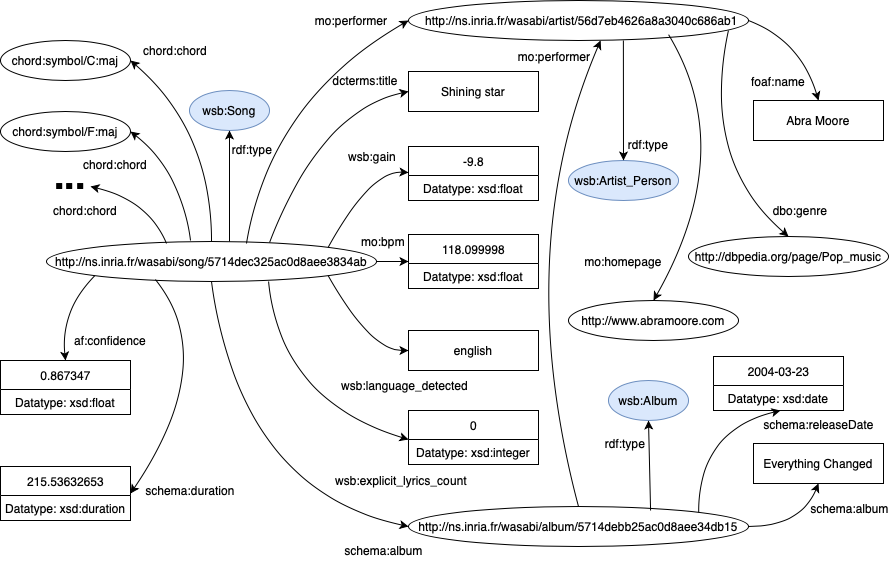

The diagram above was exported from draw.io. Its source (the exported page's mxGraphModel, read from the mxfile embedded in the PNG):
<mxGraphModel dx="1298" dy="787" grid="1" gridSize="10" guides="1" tooltips="1" connect="1" arrows="1" fold="1" page="1" pageScale="1" pageWidth="1100" pageHeight="850" background="#ffffff" math="0" shadow="0">
  <root>
    <mxCell id="0" />
    <mxCell id="1" parent="0" />
    <mxCell id="cBLPHzXSu0TRzSIlpE_W-1" value="http://ns.inria.fr/wasabi/song/5714dec325ac0d8aee3834ab" style="ellipse;whiteSpace=wrap;html=1;" parent="1" vertex="1">
      <mxGeometry x="116" y="281" width="330" height="40" as="geometry" />
    </mxCell>
    <mxCell id="cBLPHzXSu0TRzSIlpE_W-2" value="wsb:Song" style="ellipse;whiteSpace=wrap;html=1;fillColor=#dae8fc;strokeColor=#6c8ebf;" parent="1" vertex="1">
      <mxGeometry x="259" y="130" width="80" height="40" as="geometry" />
    </mxCell>
    <mxCell id="cBLPHzXSu0TRzSIlpE_W-3" value="" style="endArrow=classic;html=1;entryX=0.5;entryY=1;entryDx=0;entryDy=0;exitX=0.5;exitY=0;exitDx=0;exitDy=0;curved=1;" parent="1" target="cBLPHzXSu0TRzSIlpE_W-2" edge="1">
      <mxGeometry width="50" height="50" relative="1" as="geometry">
        <mxPoint x="299" y="281" as="sourcePoint" />
        <mxPoint x="614" y="300" as="targetPoint" />
      </mxGeometry>
    </mxCell>
    <mxCell id="cBLPHzXSu0TRzSIlpE_W-4" value="rdf:type" style="text;html=1;strokeColor=none;fillColor=none;align=center;verticalAlign=middle;whiteSpace=wrap;rounded=0;" parent="1" vertex="1">
      <mxGeometry x="302" y="179" width="40" height="20" as="geometry" />
    </mxCell>
    <UserObject label="&amp;nbsp; http://ns.inria.fr/wasabi/artist/56d7eb4626a8a3040c686ab1" link="http://wasabi.inria.fr/describe/?url=http%3A%2F%2Fns.inria.fr%2Fwasabi%2Fartist%2F56d7eb4626a8a3040c686ab1" id="cBLPHzXSu0TRzSIlpE_W-5">
      <mxCell style="ellipse;whiteSpace=wrap;html=1;fillColor=none;" parent="1" vertex="1">
        <mxGeometry x="478" y="40" width="340" height="40" as="geometry" />
      </mxCell>
    </UserObject>
    <mxCell id="cBLPHzXSu0TRzSIlpE_W-6" value="" style="endArrow=classic;html=1;entryX=0;entryY=0.5;entryDx=0;entryDy=0;exitX=0.606;exitY=0.05;exitDx=0;exitDy=0;exitPerimeter=0;curved=1;" parent="1" target="cBLPHzXSu0TRzSIlpE_W-5" edge="1">
      <mxGeometry width="50" height="50" relative="1" as="geometry">
        <mxPoint x="315.98" y="283" as="sourcePoint" />
        <mxPoint x="726" y="340" as="targetPoint" />
        <Array as="points">
          <mxPoint x="340" y="140" />
        </Array>
      </mxGeometry>
    </mxCell>
    <mxCell id="cBLPHzXSu0TRzSIlpE_W-7" value="mo:performer" style="text;html=1;strokeColor=none;fillColor=none;align=center;verticalAlign=middle;whiteSpace=wrap;rounded=0;" parent="1" vertex="1">
      <mxGeometry x="382" y="50" width="77.5" height="20" as="geometry" />
    </mxCell>
    <mxCell id="cBLPHzXSu0TRzSIlpE_W-8" value="Shining star" style="rounded=0;whiteSpace=wrap;html=1;fillColor=none;" parent="1" vertex="1">
      <mxGeometry x="478" y="111" width="130" height="40" as="geometry" />
    </mxCell>
    <mxCell id="cBLPHzXSu0TRzSIlpE_W-9" value="" style="endArrow=classic;html=1;entryX=0;entryY=0.5;entryDx=0;entryDy=0;exitX=0.676;exitY=0.025;exitDx=0;exitDy=0;exitPerimeter=0;curved=1;" parent="1" target="cBLPHzXSu0TRzSIlpE_W-8" edge="1">
      <mxGeometry width="50" height="50" relative="1" as="geometry">
        <mxPoint x="339.0799999999999" y="282" as="sourcePoint" />
        <mxPoint x="620" y="240" as="targetPoint" />
        <Array as="points">
          <mxPoint x="390" y="150" />
        </Array>
      </mxGeometry>
    </mxCell>
    <mxCell id="cBLPHzXSu0TRzSIlpE_W-10" value="dcterms:title" style="text;html=1;strokeColor=none;fillColor=none;align=center;verticalAlign=middle;whiteSpace=wrap;rounded=0;" parent="1" vertex="1">
      <mxGeometry x="400" y="110" width="70" height="20" as="geometry" />
    </mxCell>
    <mxCell id="cBLPHzXSu0TRzSIlpE_W-14" value="&lt;span style=&quot;font-weight: normal&quot;&gt;-9.8&lt;/span&gt;" style="swimlane;fontStyle=1;align=center;verticalAlign=middle;childLayout=stackLayout;horizontal=1;startSize=29;horizontalStack=0;resizeParent=1;resizeParentMax=0;resizeLast=0;collapsible=0;marginBottom=0;html=1;fillColor=none;" parent="1" vertex="1">
      <mxGeometry x="478" y="186" width="130" height="54" as="geometry" />
    </mxCell>
    <mxCell id="cBLPHzXSu0TRzSIlpE_W-16" value="Datatype: xsd:float" style="text;html=1;strokeColor=none;fillColor=none;align=center;verticalAlign=middle;spacingLeft=4;spacingRight=4;overflow=hidden;rotatable=0;points=[[0,0.5],[1,0.5]];portConstraint=eastwest;" parent="cBLPHzXSu0TRzSIlpE_W-14" vertex="1">
      <mxGeometry y="29" width="130" height="25" as="geometry" />
    </mxCell>
    <mxCell id="cBLPHzXSu0TRzSIlpE_W-17" value="" style="endArrow=classic;html=1;entryX=0;entryY=-0.12;entryDx=0;entryDy=0;entryPerimeter=0;exitX=1;exitY=0;exitDx=0;exitDy=0;curved=1;" parent="1" target="cBLPHzXSu0TRzSIlpE_W-16" edge="1">
      <mxGeometry width="50" height="50" relative="1" as="geometry">
        <mxPoint x="397.6726188957805" y="286.85786437626905" as="sourcePoint" />
        <mxPoint x="700" y="240" as="targetPoint" />
        <Array as="points">
          <mxPoint x="440" y="210" />
        </Array>
      </mxGeometry>
    </mxCell>
    <mxCell id="cBLPHzXSu0TRzSIlpE_W-18" value="wsb:gain" style="text;html=1;strokeColor=none;fillColor=none;align=center;verticalAlign=middle;whiteSpace=wrap;rounded=0;" parent="1" vertex="1">
      <mxGeometry x="414" y="186" width="56" height="20" as="geometry" />
    </mxCell>
    <mxCell id="cBLPHzXSu0TRzSIlpE_W-19" value="&lt;span style=&quot;font-weight: normal&quot;&gt;118.099998&lt;/span&gt;" style="swimlane;fontStyle=1;align=center;verticalAlign=middle;childLayout=stackLayout;horizontal=1;startSize=29;horizontalStack=0;resizeParent=1;resizeParentMax=0;resizeLast=0;collapsible=0;marginBottom=0;html=1;fillColor=none;" parent="1" vertex="1">
      <mxGeometry x="478" y="274" width="130" height="54" as="geometry" />
    </mxCell>
    <mxCell id="cBLPHzXSu0TRzSIlpE_W-20" value="Datatype: xsd:float" style="text;html=1;strokeColor=none;fillColor=none;align=center;verticalAlign=middle;spacingLeft=4;spacingRight=4;overflow=hidden;rotatable=0;points=[[0,0.5],[1,0.5]];portConstraint=eastwest;" parent="cBLPHzXSu0TRzSIlpE_W-19" vertex="1">
      <mxGeometry y="29" width="130" height="25" as="geometry" />
    </mxCell>
    <mxCell id="cBLPHzXSu0TRzSIlpE_W-21" value="" style="endArrow=classic;html=1;entryX=0;entryY=0.5;entryDx=0;entryDy=0;exitX=1;exitY=0.5;exitDx=0;exitDy=0;curved=1;" parent="1" source="cBLPHzXSu0TRzSIlpE_W-1" target="cBLPHzXSu0TRzSIlpE_W-19" edge="1">
      <mxGeometry width="50" height="50" relative="1" as="geometry">
        <mxPoint x="450" y="301" as="sourcePoint" />
        <mxPoint x="578" y="240" as="targetPoint" />
      </mxGeometry>
    </mxCell>
    <mxCell id="cBLPHzXSu0TRzSIlpE_W-22" value="mo:bpm" style="text;html=1;strokeColor=none;fillColor=none;align=center;verticalAlign=middle;whiteSpace=wrap;rounded=0;" parent="1" vertex="1">
      <mxGeometry x="428" y="271" width="50" height="20" as="geometry" />
    </mxCell>
    <mxCell id="cBLPHzXSu0TRzSIlpE_W-24" value="english" style="rounded=0;whiteSpace=wrap;html=1;fillColor=none;" parent="1" vertex="1">
      <mxGeometry x="478" y="370" width="130" height="40" as="geometry" />
    </mxCell>
    <mxCell id="cBLPHzXSu0TRzSIlpE_W-25" value="" style="endArrow=classic;html=1;entryX=0;entryY=0.5;entryDx=0;entryDy=0;exitX=1;exitY=1;exitDx=0;exitDy=0;curved=1;" parent="1" target="cBLPHzXSu0TRzSIlpE_W-24" edge="1">
      <mxGeometry width="50" height="50" relative="1" as="geometry">
        <mxPoint x="397.6726188957805" y="315.14213562373095" as="sourcePoint" />
        <mxPoint x="640" y="290" as="targetPoint" />
        <Array as="points">
          <mxPoint x="440" y="390" />
        </Array>
      </mxGeometry>
    </mxCell>
    <mxCell id="cBLPHzXSu0TRzSIlpE_W-26" value="wsb:language_detected" style="text;html=1;strokeColor=none;fillColor=none;align=center;verticalAlign=middle;whiteSpace=wrap;rounded=0;" parent="1" vertex="1">
      <mxGeometry x="410" y="415" width="129" height="20" as="geometry" />
    </mxCell>
    <mxCell id="cBLPHzXSu0TRzSIlpE_W-27" value="&lt;span style=&quot;font-weight: normal&quot;&gt;0&lt;/span&gt;" style="swimlane;fontStyle=1;align=center;verticalAlign=middle;childLayout=stackLayout;horizontal=1;startSize=29;horizontalStack=0;resizeParent=1;resizeParentMax=0;resizeLast=0;collapsible=0;marginBottom=0;html=1;fillColor=none;" parent="1" vertex="1">
      <mxGeometry x="478" y="450" width="130" height="54" as="geometry" />
    </mxCell>
    <mxCell id="cBLPHzXSu0TRzSIlpE_W-28" value="Datatype: xsd:integer" style="text;html=1;strokeColor=none;fillColor=none;align=center;verticalAlign=middle;spacingLeft=4;spacingRight=4;overflow=hidden;rotatable=0;points=[[0,0.5],[1,0.5]];portConstraint=eastwest;" parent="cBLPHzXSu0TRzSIlpE_W-27" vertex="1">
      <mxGeometry y="29" width="130" height="25" as="geometry" />
    </mxCell>
    <mxCell id="cBLPHzXSu0TRzSIlpE_W-29" value="" style="endArrow=classic;html=1;entryX=0;entryY=0;entryDx=0;entryDy=0;entryPerimeter=0;exitX=0.673;exitY=1;exitDx=0;exitDy=0;exitPerimeter=0;curved=1;" parent="1" target="cBLPHzXSu0TRzSIlpE_W-28" edge="1">
      <mxGeometry width="50" height="50" relative="1" as="geometry">
        <mxPoint x="338.0899999999999" y="321" as="sourcePoint" />
        <mxPoint x="670" y="320" as="targetPoint" />
        <Array as="points">
          <mxPoint x="350" y="440" />
        </Array>
      </mxGeometry>
    </mxCell>
    <mxCell id="cBLPHzXSu0TRzSIlpE_W-30" value="wsb:explicit_lyrics_count" style="text;html=1;strokeColor=none;fillColor=none;align=center;verticalAlign=middle;whiteSpace=wrap;rounded=0;" parent="1" vertex="1">
      <mxGeometry x="403" y="510" width="136" height="20" as="geometry" />
    </mxCell>
    <mxCell id="cBLPHzXSu0TRzSIlpE_W-31" value="http://ns.inria.fr/wasabi/album/5714debb25ac0d8aee34db15" style="ellipse;whiteSpace=wrap;html=1;" parent="1" vertex="1">
      <mxGeometry x="478" y="546" width="340" height="40" as="geometry" />
    </mxCell>
    <mxCell id="cBLPHzXSu0TRzSIlpE_W-32" value="" style="endArrow=classic;html=1;exitX=0.5;exitY=1;exitDx=0;exitDy=0;entryX=0;entryY=0.5;entryDx=0;entryDy=0;curved=1;" parent="1" target="cBLPHzXSu0TRzSIlpE_W-31" edge="1">
      <mxGeometry width="50" height="50" relative="1" as="geometry">
        <mxPoint x="281" y="321" as="sourcePoint" />
        <mxPoint x="730" y="400" as="targetPoint" />
        <Array as="points">
          <mxPoint x="310" y="530" />
        </Array>
      </mxGeometry>
    </mxCell>
    <mxCell id="cBLPHzXSu0TRzSIlpE_W-33" value="schema:album" style="text;html=1;strokeColor=none;fillColor=none;align=center;verticalAlign=middle;whiteSpace=wrap;rounded=0;" parent="1" vertex="1">
      <mxGeometry x="412.5" y="580" width="81" height="20" as="geometry" />
    </mxCell>
    <mxCell id="cBLPHzXSu0TRzSIlpE_W-34" value="wsb:Album" style="ellipse;whiteSpace=wrap;html=1;fillColor=#dae8fc;strokeColor=#6c8ebf;" parent="1" vertex="1">
      <mxGeometry x="678" y="420" width="80" height="40" as="geometry" />
    </mxCell>
    <mxCell id="cBLPHzXSu0TRzSIlpE_W-36" value="rdf:type" style="text;html=1;strokeColor=none;fillColor=none;align=center;verticalAlign=middle;whiteSpace=wrap;rounded=0;" parent="1" vertex="1">
      <mxGeometry x="675" y="473" width="40" height="20" as="geometry" />
    </mxCell>
    <mxCell id="cBLPHzXSu0TRzSIlpE_W-37" value="wsb:Artist_Person" style="ellipse;whiteSpace=wrap;html=1;fillColor=#dae8fc;strokeColor=#6c8ebf;" parent="1" vertex="1">
      <mxGeometry x="638" y="200" width="110" height="40" as="geometry" />
    </mxCell>
    <mxCell id="cBLPHzXSu0TRzSIlpE_W-38" value="" style="endArrow=classic;html=1;entryX=0.5;entryY=0;entryDx=0;entryDy=0;exitX=0.632;exitY=1;exitDx=0;exitDy=0;exitPerimeter=0;curved=1;" parent="1" source="cBLPHzXSu0TRzSIlpE_W-5" target="cBLPHzXSu0TRzSIlpE_W-37" edge="1">
      <mxGeometry width="50" height="50" relative="1" as="geometry">
        <mxPoint x="692.8800000000001" y="100" as="sourcePoint" />
        <mxPoint x="688" y="280" as="targetPoint" />
      </mxGeometry>
    </mxCell>
    <mxCell id="cBLPHzXSu0TRzSIlpE_W-39" value="rdf:type" style="text;html=1;strokeColor=none;fillColor=none;align=center;verticalAlign=middle;whiteSpace=wrap;rounded=0;" parent="1" vertex="1">
      <mxGeometry x="698" y="174" width="40" height="20" as="geometry" />
    </mxCell>
    <mxCell id="cBLPHzXSu0TRzSIlpE_W-40" value="Abra Moore" style="rounded=0;whiteSpace=wrap;html=1;fillColor=none;" parent="1" vertex="1">
      <mxGeometry x="823" y="140" width="130" height="40" as="geometry" />
    </mxCell>
    <mxCell id="cBLPHzXSu0TRzSIlpE_W-41" value="" style="endArrow=classic;html=1;exitX=1;exitY=0.5;exitDx=0;exitDy=0;entryX=0.5;entryY=0;entryDx=0;entryDy=0;curved=1;" parent="1" source="cBLPHzXSu0TRzSIlpE_W-5" target="cBLPHzXSu0TRzSIlpE_W-40" edge="1">
      <mxGeometry width="50" height="50" relative="1" as="geometry">
        <mxPoint x="578" y="270" as="sourcePoint" />
        <mxPoint x="628" y="220" as="targetPoint" />
        <Array as="points">
          <mxPoint x="870" y="80" />
        </Array>
      </mxGeometry>
    </mxCell>
    <mxCell id="cBLPHzXSu0TRzSIlpE_W-42" value="foaf:name" style="text;html=1;strokeColor=none;fillColor=none;align=center;verticalAlign=middle;whiteSpace=wrap;rounded=0;" parent="1" vertex="1">
      <mxGeometry x="818" y="111" width="60" height="20" as="geometry" />
    </mxCell>
    <UserObject label="http://www.abramoore.com" link="http://wasabi.inria.fr/describe/?url=http%3A%2F%2Fns.inria.fr%2Fwasabi%2Fartist%2F56d7eb4626a8a3040c686ab1" id="cBLPHzXSu0TRzSIlpE_W-43">
      <mxCell style="ellipse;whiteSpace=wrap;html=1;fillColor=none;" parent="1" vertex="1">
        <mxGeometry x="638" y="340" width="170" height="40" as="geometry" />
      </mxCell>
    </UserObject>
    <mxCell id="cBLPHzXSu0TRzSIlpE_W-44" value="" style="endArrow=classic;html=1;entryX=0.5;entryY=0;entryDx=0;entryDy=0;exitX=0.765;exitY=0.854;exitDx=0;exitDy=0;exitPerimeter=0;curved=1;" parent="1" source="cBLPHzXSu0TRzSIlpE_W-5" target="cBLPHzXSu0TRzSIlpE_W-43" edge="1">
      <mxGeometry width="50" height="50" relative="1" as="geometry">
        <mxPoint x="578" y="360" as="sourcePoint" />
        <mxPoint x="628" y="310" as="targetPoint" />
        <Array as="points">
          <mxPoint x="808" y="190" />
        </Array>
      </mxGeometry>
    </mxCell>
    <mxCell id="cBLPHzXSu0TRzSIlpE_W-45" value="mo:homepage" style="text;html=1;strokeColor=none;fillColor=none;align=center;verticalAlign=middle;whiteSpace=wrap;rounded=0;" parent="1" vertex="1">
      <mxGeometry x="653" y="291" width="80" height="20" as="geometry" />
    </mxCell>
    <UserObject label="http://dbpedia.org/page/Pop_music" link="http://wasabi.inria.fr/describe/?url=http%3A%2F%2Fns.inria.fr%2Fwasabi%2Fartist%2F56d7eb4626a8a3040c686ab1" id="cBLPHzXSu0TRzSIlpE_W-47">
      <mxCell style="ellipse;whiteSpace=wrap;html=1;fillColor=none;" parent="1" vertex="1">
        <mxGeometry x="758" y="276" width="200" height="40" as="geometry" />
      </mxCell>
    </UserObject>
    <mxCell id="cBLPHzXSu0TRzSIlpE_W-51" value="" style="endArrow=classic;html=1;exitX=0.941;exitY=0.75;exitDx=0;exitDy=0;exitPerimeter=0;entryX=0.5;entryY=0;entryDx=0;entryDy=0;curved=1;" parent="1" source="cBLPHzXSu0TRzSIlpE_W-5" target="cBLPHzXSu0TRzSIlpE_W-47" edge="1">
      <mxGeometry width="50" height="50" relative="1" as="geometry">
        <mxPoint x="668" y="290" as="sourcePoint" />
        <mxPoint x="718" y="240" as="targetPoint" />
        <Array as="points">
          <mxPoint x="770" y="200" />
        </Array>
      </mxGeometry>
    </mxCell>
    <mxCell id="cBLPHzXSu0TRzSIlpE_W-53" value="dbo:genre" style="text;html=1;strokeColor=none;fillColor=none;align=center;verticalAlign=middle;whiteSpace=wrap;rounded=0;" parent="1" vertex="1">
      <mxGeometry x="840" y="240" width="60" height="20" as="geometry" />
    </mxCell>
    <mxCell id="cBLPHzXSu0TRzSIlpE_W-63" value="" style="endArrow=classic;html=1;exitX=0.5;exitY=0;exitDx=0;exitDy=0;entryX=1;entryY=0.5;entryDx=0;entryDy=0;curved=1;" parent="1" source="cBLPHzXSu0TRzSIlpE_W-1" target="cBLPHzXSu0TRzSIlpE_W-70" edge="1">
      <mxGeometry width="50" height="50" relative="1" as="geometry">
        <mxPoint x="-30" y="280" as="sourcePoint" />
        <mxPoint x="254" y="209" as="targetPoint" />
        <Array as="points">
          <mxPoint x="281" y="170" />
        </Array>
      </mxGeometry>
    </mxCell>
    <mxCell id="cBLPHzXSu0TRzSIlpE_W-70" value="chord:symbol/C:maj" style="ellipse;whiteSpace=wrap;html=1;" parent="1" vertex="1">
      <mxGeometry x="70" y="80" width="130" height="40" as="geometry" />
    </mxCell>
    <mxCell id="cBLPHzXSu0TRzSIlpE_W-72" value="&lt;span style=&quot;font-weight: normal&quot;&gt;0.867347&lt;/span&gt;" style="swimlane;fontStyle=1;align=center;verticalAlign=middle;childLayout=stackLayout;horizontal=1;startSize=29;horizontalStack=0;resizeParent=1;resizeParentMax=0;resizeLast=0;collapsible=0;marginBottom=0;html=1;fillColor=none;" parent="1" vertex="1">
      <mxGeometry x="70" y="400" width="130" height="54" as="geometry" />
    </mxCell>
    <mxCell id="cBLPHzXSu0TRzSIlpE_W-73" value="Datatype: xsd:float" style="text;html=1;strokeColor=none;fillColor=none;align=center;verticalAlign=middle;spacingLeft=4;spacingRight=4;overflow=hidden;rotatable=0;points=[[0,0.5],[1,0.5]];portConstraint=eastwest;" parent="cBLPHzXSu0TRzSIlpE_W-72" vertex="1">
      <mxGeometry y="29" width="130" height="25" as="geometry" />
    </mxCell>
    <mxCell id="cBLPHzXSu0TRzSIlpE_W-74" value="" style="endArrow=classic;html=1;entryX=0.5;entryY=0;entryDx=0;entryDy=0;exitX=0;exitY=1;exitDx=0;exitDy=0;curved=1;" parent="1" source="cBLPHzXSu0TRzSIlpE_W-1" target="cBLPHzXSu0TRzSIlpE_W-72" edge="1">
      <mxGeometry width="50" height="50" relative="1" as="geometry">
        <mxPoint x="300" y="380" as="sourcePoint" />
        <mxPoint x="350" y="330" as="targetPoint" />
        <Array as="points">
          <mxPoint x="130" y="350" />
        </Array>
      </mxGeometry>
    </mxCell>
    <mxCell id="cBLPHzXSu0TRzSIlpE_W-77" value="&lt;span style=&quot;font-weight: normal&quot;&gt;215.53632653&lt;/span&gt;" style="swimlane;fontStyle=1;align=center;verticalAlign=middle;childLayout=stackLayout;horizontal=1;startSize=29;horizontalStack=0;resizeParent=1;resizeParentMax=0;resizeLast=0;collapsible=0;marginBottom=0;html=1;fillColor=none;" parent="1" vertex="1">
      <mxGeometry x="70" y="506" width="130" height="54" as="geometry" />
    </mxCell>
    <mxCell id="cBLPHzXSu0TRzSIlpE_W-78" value="Datatype: xsd:duration" style="text;html=1;strokeColor=none;fillColor=none;align=center;verticalAlign=middle;spacingLeft=4;spacingRight=4;overflow=hidden;rotatable=0;points=[[0,0.5],[1,0.5]];portConstraint=eastwest;" parent="cBLPHzXSu0TRzSIlpE_W-77" vertex="1">
      <mxGeometry y="29" width="130" height="25" as="geometry" />
    </mxCell>
    <mxCell id="cBLPHzXSu0TRzSIlpE_W-79" value="" style="endArrow=classic;html=1;exitX=0.33;exitY=0.95;exitDx=0;exitDy=0;exitPerimeter=0;entryX=1;entryY=0.5;entryDx=0;entryDy=0;curved=1;" parent="1" source="cBLPHzXSu0TRzSIlpE_W-1" target="cBLPHzXSu0TRzSIlpE_W-77" edge="1">
      <mxGeometry width="50" height="50" relative="1" as="geometry">
        <mxPoint x="70" y="490" as="sourcePoint" />
        <mxPoint x="120" y="440" as="targetPoint" />
        <Array as="points">
          <mxPoint x="290" y="400" />
        </Array>
      </mxGeometry>
    </mxCell>
    <mxCell id="cBLPHzXSu0TRzSIlpE_W-80" value="schema:duration" style="text;html=1;strokeColor=none;fillColor=none;align=center;verticalAlign=middle;whiteSpace=wrap;rounded=0;" parent="1" vertex="1">
      <mxGeometry x="210" y="520" width="100" height="20" as="geometry" />
    </mxCell>
    <mxCell id="cBLPHzXSu0TRzSIlpE_W-81" value="chord:chord" style="text;html=1;strokeColor=none;fillColor=none;align=center;verticalAlign=middle;whiteSpace=wrap;rounded=0;" parent="1" vertex="1">
      <mxGeometry x="210" y="80" width="70" height="20" as="geometry" />
    </mxCell>
    <mxCell id="cBLPHzXSu0TRzSIlpE_W-91" value="" style="endArrow=classic;html=1;exitX=0.712;exitY=0.1;exitDx=0;exitDy=0;exitPerimeter=0;entryX=0.5;entryY=1;entryDx=0;entryDy=0;curved=1;" parent="1" source="cBLPHzXSu0TRzSIlpE_W-31" target="cBLPHzXSu0TRzSIlpE_W-34" edge="1">
      <mxGeometry width="50" height="50" relative="1" as="geometry">
        <mxPoint x="550" y="320" as="sourcePoint" />
        <mxPoint x="600" y="270" as="targetPoint" />
      </mxGeometry>
    </mxCell>
    <mxCell id="cBLPHzXSu0TRzSIlpE_W-92" value="Everything Changed" style="rounded=0;whiteSpace=wrap;html=1;fillColor=none;" parent="1" vertex="1">
      <mxGeometry x="823" y="483" width="130" height="40" as="geometry" />
    </mxCell>
    <mxCell id="cBLPHzXSu0TRzSIlpE_W-93" value="" style="endArrow=classic;html=1;entryX=0.565;entryY=1;entryDx=0;entryDy=0;exitX=0.5;exitY=0;exitDx=0;exitDy=0;entryPerimeter=0;curved=1;" parent="1" source="cBLPHzXSu0TRzSIlpE_W-31" target="cBLPHzXSu0TRzSIlpE_W-5" edge="1">
      <mxGeometry width="50" height="50" relative="1" as="geometry">
        <mxPoint x="560" y="300" as="sourcePoint" />
        <mxPoint x="610" y="250" as="targetPoint" />
        <Array as="points">
          <mxPoint x="580" y="290" />
        </Array>
      </mxGeometry>
    </mxCell>
    <mxCell id="cBLPHzXSu0TRzSIlpE_W-96" value="mo:performer" style="text;html=1;strokeColor=none;fillColor=none;align=center;verticalAlign=middle;whiteSpace=wrap;rounded=0;" parent="1" vertex="1">
      <mxGeometry x="584.5" y="86" width="77.5" height="20" as="geometry" />
    </mxCell>
    <mxCell id="cBLPHzXSu0TRzSIlpE_W-97" value="" style="endArrow=classic;html=1;exitX=1;exitY=0.5;exitDx=0;exitDy=0;entryX=0.5;entryY=1;entryDx=0;entryDy=0;curved=1;" parent="1" source="cBLPHzXSu0TRzSIlpE_W-31" target="cBLPHzXSu0TRzSIlpE_W-92" edge="1">
      <mxGeometry width="50" height="50" relative="1" as="geometry">
        <mxPoint x="560" y="440" as="sourcePoint" />
        <mxPoint x="610" y="390" as="targetPoint" />
        <Array as="points">
          <mxPoint x="870" y="566" />
        </Array>
      </mxGeometry>
    </mxCell>
    <mxCell id="cBLPHzXSu0TRzSIlpE_W-98" value="schema:album" style="text;html=1;strokeColor=none;fillColor=none;align=center;verticalAlign=middle;whiteSpace=wrap;rounded=0;" parent="1" vertex="1">
      <mxGeometry x="881" y="538" width="77" height="20" as="geometry" />
    </mxCell>
    <mxCell id="cBLPHzXSu0TRzSIlpE_W-150" value="af:confidence" style="text;html=1;strokeColor=none;fillColor=none;align=center;verticalAlign=middle;whiteSpace=wrap;rounded=0;" parent="1" vertex="1">
      <mxGeometry x="140" y="370" width="80" height="20" as="geometry" />
    </mxCell>
    <mxCell id="cBLPHzXSu0TRzSIlpE_W-155" value="chord:symbol/F:maj" style="ellipse;whiteSpace=wrap;html=1;" parent="1" vertex="1">
      <mxGeometry x="70" y="151" width="130" height="40" as="geometry" />
    </mxCell>
    <mxCell id="cBLPHzXSu0TRzSIlpE_W-161" value="&lt;b&gt;&lt;font style=&quot;font-size: 38px&quot;&gt;...&lt;/font&gt;&lt;/b&gt;" style="text;html=1;strokeColor=none;fillColor=none;align=center;verticalAlign=middle;whiteSpace=wrap;rounded=0;" parent="1" vertex="1">
      <mxGeometry x="120" y="206" width="40" height="20" as="geometry" />
    </mxCell>
    <mxCell id="cBLPHzXSu0TRzSIlpE_W-163" value="&lt;span style=&quot;font-weight: normal&quot;&gt;2004-03-23&lt;/span&gt;" style="swimlane;fontStyle=1;align=center;verticalAlign=middle;childLayout=stackLayout;horizontal=1;startSize=29;horizontalStack=0;resizeParent=1;resizeParentMax=0;resizeLast=0;collapsible=0;marginBottom=0;html=1;fillColor=none;" parent="1" vertex="1">
      <mxGeometry x="783" y="396" width="130" height="54" as="geometry" />
    </mxCell>
    <mxCell id="cBLPHzXSu0TRzSIlpE_W-164" value="Datatype: xsd:date" style="text;html=1;strokeColor=none;fillColor=none;align=center;verticalAlign=middle;spacingLeft=4;spacingRight=4;overflow=hidden;rotatable=0;points=[[0,0.5],[1,0.5]];portConstraint=eastwest;" parent="cBLPHzXSu0TRzSIlpE_W-163" vertex="1">
      <mxGeometry y="29" width="130" height="25" as="geometry" />
    </mxCell>
    <mxCell id="cBLPHzXSu0TRzSIlpE_W-165" value="" style="endArrow=classic;html=1;exitX=1;exitY=0;exitDx=0;exitDy=0;entryX=0.515;entryY=1;entryDx=0;entryDy=0;entryPerimeter=0;curved=1;" parent="1" source="cBLPHzXSu0TRzSIlpE_W-31" target="cBLPHzXSu0TRzSIlpE_W-164" edge="1">
      <mxGeometry width="50" height="50" relative="1" as="geometry">
        <mxPoint x="670" y="380" as="sourcePoint" />
        <mxPoint x="720" y="330" as="targetPoint" />
        <Array as="points">
          <mxPoint x="768" y="470" />
        </Array>
      </mxGeometry>
    </mxCell>
    <mxCell id="cBLPHzXSu0TRzSIlpE_W-166" value="schema:releaseDate" style="text;html=1;strokeColor=none;fillColor=none;align=center;verticalAlign=middle;whiteSpace=wrap;rounded=0;" parent="1" vertex="1">
      <mxGeometry x="829.5" y="454" width="117" height="20" as="geometry" />
    </mxCell>
    <mxCell id="FmCjmSG-FhWBTVOrmY2--5" value="" style="endArrow=classic;html=1;entryX=1;entryY=0.5;entryDx=0;entryDy=0;curved=1;" edge="1" parent="1" target="cBLPHzXSu0TRzSIlpE_W-155">
      <mxGeometry width="50" height="50" relative="1" as="geometry">
        <mxPoint x="260" y="280" as="sourcePoint" />
        <mxPoint x="570" y="380" as="targetPoint" />
        <Array as="points">
          <mxPoint x="250" y="210" />
        </Array>
      </mxGeometry>
    </mxCell>
    <mxCell id="FmCjmSG-FhWBTVOrmY2--6" value="chord:chord" style="text;html=1;strokeColor=none;fillColor=none;align=center;verticalAlign=middle;whiteSpace=wrap;rounded=0;" vertex="1" parent="1">
      <mxGeometry x="150" y="194" width="70" height="20" as="geometry" />
    </mxCell>
    <mxCell id="FmCjmSG-FhWBTVOrmY2--7" value="" style="endArrow=classic;html=1;entryX=1;entryY=1;entryDx=0;entryDy=0;curved=1;" edge="1" parent="1" target="cBLPHzXSu0TRzSIlpE_W-161">
      <mxGeometry width="50" height="50" relative="1" as="geometry">
        <mxPoint x="236" y="283" as="sourcePoint" />
        <mxPoint x="570" y="380" as="targetPoint" />
        <Array as="points">
          <mxPoint x="218" y="240" />
        </Array>
      </mxGeometry>
    </mxCell>
    <mxCell id="FmCjmSG-FhWBTVOrmY2--8" value="chord:chord" style="text;html=1;strokeColor=none;fillColor=none;align=center;verticalAlign=middle;whiteSpace=wrap;rounded=0;" vertex="1" parent="1">
      <mxGeometry x="120" y="240" width="70" height="20" as="geometry" />
    </mxCell>
  </root>
</mxGraphModel>